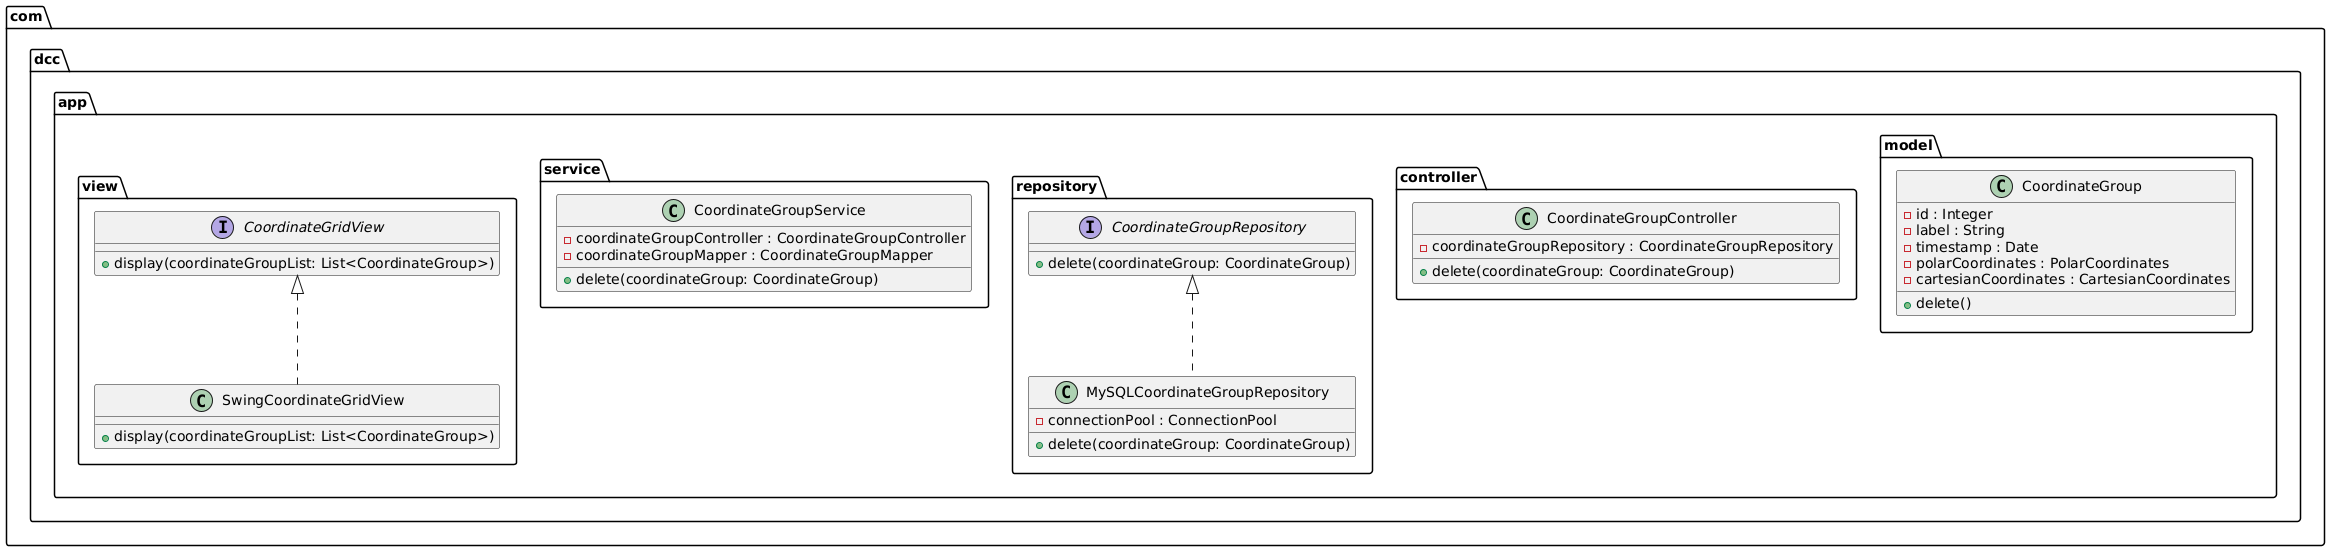

The diagram above was rendered by PlantUML. Its source (embedded in the PNG):
@startuml
package com.dcc.app{
  package model{
    class CoordinateGroup{
      - id : Integer
      - label : String
      - timestamp : Date
      - polarCoordinates : PolarCoordinates
      - cartesianCoordinates : CartesianCoordinates

      + delete()
    }
  }

  package controller{
    class CoordinateGroupController{
      - coordinateGroupRepository : CoordinateGroupRepository
      + delete(coordinateGroup: CoordinateGroup)
    }
  }

  package repository{
    interface CoordinateGroupRepository{
      + delete(coordinateGroup: CoordinateGroup)
    }

    class MySQLCoordinateGroupRepository implements CoordinateGroupRepository{
      - connectionPool : ConnectionPool

      + delete(coordinateGroup: CoordinateGroup)
    }
  }

  package service{
    class CoordinateGroupService{
      - coordinateGroupController : CoordinateGroupController
      - coordinateGroupMapper : CoordinateGroupMapper

      + delete(coordinateGroup: CoordinateGroup)
    }
  }

  package view{
    interface CoordinateGridView{
      + display(coordinateGroupList: List<CoordinateGroup>)
    }

    class SwingCoordinateGridView implements CoordinateGridView{
      + display(coordinateGroupList: List<CoordinateGroup>)
    }
  }
}

@enduml